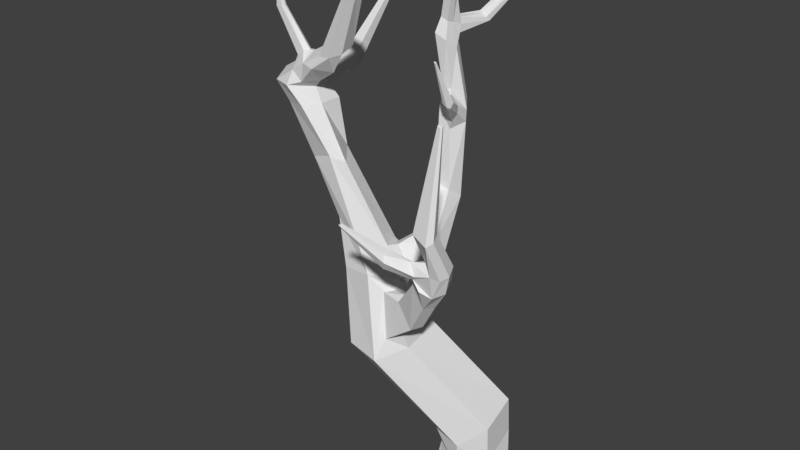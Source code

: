 # Source: Drzewo1.blend  (saved by Blender 2.78.0; exported with 4.5.12 LTS)
import bpy
from mathutils import Matrix  # noqa: F401  (used for matrix-valued properties, if any)

bpy.ops.wm.read_factory_settings(use_empty=True)
scene = bpy.context.scene
scene.name = 'Scene'

# ---- collections
col_collection_1 = bpy.data.collections.new('Collection 1'); scene.collection.children.link(col_collection_1)

# ---- materials (node trees are filled in below, after node groups)
mat_drzewosnieg = bpy.data.materials.new('DrzewoSnieg')
mat_drzewosnieg.alpha_threshold = 0.0
mat_drzewosnieg.use_transparent_shadow = False
mat_drzewosnieg.roughness = 0.5

# ---- material node trees

# ---- world
world_world = bpy.data.worlds.new('World'); scene.world = world_world
world_world.color = (0.05088, 0.05088, 0.05088)
world_world.use_sun_shadow = False
world_world.sun_shadow_jitter_overblur = 0.0
world_world.cycles.sampling_method = 'MANUAL'

# ---- meshes
me_circle = bpy.data.meshes.new('Circle')
me_circle.from_pydata([(0.0, -2.142e-08, -0.4901), (-0.5947, -1.501e-08, -0.3433), (-0.5345, 1.501e-08, 0.3433), (0.0, 2.83e-08, 0.6475), (0.4048, 1.207e-08, 0.2761), (0.5242, 0.06537, -0.3535), (-0.1005, 1.678, -0.4313), (-0.6485, 1.488, -0.1345), (-0.4453, 1.154, 0.3775), (0.1414, 1.118, 0.5585), (0.4505, 1.362, 0.1754), (0.4056, 1.588, -0.4516), (0.08369, 0.6677, 0.5262), (0.4489, 0.6908, 0.1434), (-0.5872, 0.732, -0.4109), (-0.4609, 0.7092, 0.1662), (0.3896, 0.93, -0.5249), (0.01469, 0.8427, -0.7167), (-0.9856, 3.126, 0.4914), (-1.539, 3.003, 0.7943), (-1.32, 2.875, 1.387), (-0.6616, 3.183, 1.332), (-0.458, 3.286, 1.18), (-0.4419, 3.4, 0.774), (-1.116, 3.763, 0.2557), (-1.83, 3.711, 0.5681), (-1.632, 3.973, 1.12), (-0.8115, 3.879, 1.2), (-0.6805, 3.907, 1.084), (-0.6859, 3.64, 0.6431), (-2.591, 4.868, -0.2128), (-3.133, 5.213, -0.09051), (-2.943, 5.201, 0.3813), (-2.51, 5.358, 0.4928), (-2.34, 5.231, 0.3019), (-2.685, 5.303, -0.1082), (-3.356, 6.532, 0.0004555), (-3.435, 6.42, -0.01327), (-3.553, 6.391, 0.5367), (-3.235, 6.389, 0.6364), (-2.921, 6.354, 0.3118), (-3.091, 6.515, -0.001619), (-1.986, 8.041, 0.3709), (-2.104, 8.019, 0.4309), (-2.057, 8.016, 0.575), (-1.929, 8.032, 0.6144), (-1.862, 8.049, 0.5155), (-1.853, 8.061, 0.3738), (-0.4219, 3.012, 1.097), (-0.7329, 2.857, 1.522), (-0.3785, 3.189, 0.5134), (-0.8466, 4.003, 0.5891), (-1.085, 4.086, 1.249), (-0.8991, 3.838, 0.4326), (-0.001734, 3.639, 1.283), (-0.1256, 3.593, 1.412), (-0.03376, 3.719, 0.979), (-0.3902, 3.967, 1.177), (-0.4516, 3.892, 1.298), (-0.2813, 3.784, 0.881), (0.3474, 4.179, 1.453), (0.2076, 4.142, 1.547), (0.2904, 4.28, 1.235), (-0.03233, 4.447, 1.364), (-0.03877, 4.408, 1.494), (0.07986, 4.332, 1.181), (0.728, 4.889, 1.644), (0.6304, 4.812, 1.725), (0.6482, 4.95, 1.456), (0.1314, 4.914, 1.66), (0.1047, 4.936, 1.71), (0.4636, 4.919, 1.409), (0.2497, 4.783, 1.799), (0.6359, 7.037, 1.736), (0.6169, 7.022, 1.752), (0.6204, 7.049, 1.699), (0.5594, 7.053, 1.721), (0.561, 7.046, 1.743), (0.5844, 7.042, 1.69), (0.5794, 5.418, 1.985), (0.4382, 5.509, 1.717), (0.3296, 5.553, 1.851), (0.5945, 5.535, 1.757), (0.6621, 5.484, 1.916), (0.3366, 5.525, 1.946), (0.05782, 4.715, 1.643), (0.5212, 4.649, 1.313), (0.2654, 4.647, 1.247), (0.07054, 4.782, 1.614), (0.1825, 4.701, 1.751), (0.6159, 4.551, 1.575), (0.4673, 4.467, 1.688), (0.3354, 4.971, 1.567), (0.3333, 4.975, 1.666), (0.5008, 4.858, 1.785), (0.3024, 4.557, 1.771), (0.1036, 4.745, 1.468), (0.09021, 4.599, 1.576), (-0.1703, 5.041, 1.79), (-0.1753, 5.038, 1.937), (-0.1267, 4.94, 1.985), (-0.1982, 4.809, 1.926), (-0.2397, 4.907, 1.767), (-0.2741, 4.84, 1.849), (-0.5799, 5.525, 2.308), (-0.5812, 5.525, 2.34), (-0.588, 5.502, 2.35), (-0.6186, 5.492, 2.337), (-0.6106, 5.514, 2.303), (-0.6259, 5.508, 2.321), (-2.811, 6.103, 0.3122), (-3.029, 6.258, -0.03307), (-3.353, 6.052, 0.468), (-2.998, 6.081, 0.568), (-3.135, 6.17, -0.04382), (-3.388, 6.181, -0.0425), (-3.668, 6.494, 0.1975), (-3.374, 6.568, 0.06451), (-2.99, 6.515, 0.1078), (-2.783, 6.113, -0.05318), (-3.481, 6.048, 0.0972), (-3.152, 6.08, -0.05884), (-3.736, 7.207, -2.322), (-3.71, 7.244, -2.318), (-3.623, 7.238, -2.319), (-3.602, 7.153, -2.329), (-3.721, 7.128, -2.332), (-3.637, 7.124, -2.333), (-3.193, 6.305, -0.9434), (-3.112, 6.372, -0.9352), (-3.159, 6.568, -0.9113), (-3.361, 6.581, -0.9097), (-3.421, 6.495, -0.9201), (-3.385, 6.313, -0.9424), (-1.307, 4.191, 0.252), (-1.418, 4.014, 0.1721), (-1.46, 4.449, 1.043), (-1.133, 4.28, 0.4713), (-2.162, 4.095, 0.4), (-2.077, 4.547, 0.7667), (-0.9357, 3.67, 0.4879), (-0.7973, 3.943, 0.8514), (-1.323, 3.652, 0.3123), (-1.644, 3.945, 0.2194), (-1.188, 4.313, 0.6673), (-1.403, 4.213, 0.2322), (-1.138, 7.258, -0.9606), (-1.194, 7.219, -1.045), (-1.359, 7.293, -0.6413), (-1.152, 7.208, -0.6446), (-1.326, 7.354, -1.057), (-1.458, 7.305, -0.8299), (-1.067, 4.38, -0.1011), (-1.001, 4.298, -0.2932), (-0.6893, 4.343, 0.1543), (-0.9452, 4.444, 0.1232), (-0.843, 4.062, -0.1869), (-0.6248, 4.076, -0.0111), (-1.416, 4.93, -0.8359), (-1.038, 4.807, -0.6323), (-1.191, 4.69, -1.023), (-1.35, 4.929, -1.029), (-1.294, 4.903, -0.6228), (-0.9733, 4.639, -0.8683), (-1.367, 6.422, -0.8775), (-1.053, 6.39, -0.672), (-1.079, 6.214, -1.112), (-1.301, 6.412, -1.082), (-1.06, 6.316, -0.5837), (-0.9204, 6.235, -0.6678), (-1.308, 6.209, -1.074), (-1.104, 5.958, -1.11), (-1.008, 5.97, -0.6309), (-1.374, 6.218, -0.8718), (-0.9246, 6.104, -0.665), (-1.065, 6.168, -0.5809), (-0.9248, 6.112, -0.898), (-0.9314, 5.91, -0.8939), (-1.211, 6.442, -0.6706), (-1.252, 6.199, -0.6463), (-1.075, 6.463, -0.6966), (-1.071, 5.821, -0.6725), (-0.8072, 6.392, -0.3995), (-0.8143, 6.309, -0.3439), (-0.9281, 6.429, -0.3542), (-0.9346, 6.362, -0.3111), (-0.8704, 6.44, -0.3784), (-0.8609, 6.32, -0.312), (-0.8974, 7.062, -0.09708), (-0.8994, 7.059, -0.06976), (-0.9308, 7.078, -0.0966), (-0.9326, 7.075, -0.07489), (-0.9149, 7.075, -0.1032), (-0.9123, 7.067, -0.0662), (-1.18, 7.439, -0.8402), (-1.32, 7.524, -0.7318), (-1.198, 7.474, -0.7337), (-1.346, 7.525, -0.9413), (-1.378, 7.531, -0.8423), (-1.214, 7.139, -1.027), (-1.1, 7.048, -0.8431), (-1.405, 7.294, -0.9989), (-1.297, 7.497, -0.9801), (-1.137, 7.384, -0.9842), (-1.161, 7.486, -0.9979), (-1.106, 7.839, -0.7873), (-1.231, 7.916, -0.6895), (-1.122, 7.871, -0.6912), (-1.255, 7.917, -0.8785), (-1.284, 7.923, -0.7891), (-1.211, 7.892, -0.9134), (-1.111, 7.841, -0.8533), (-1.161, 7.866, -0.8833), (-1.123, 7.442, -1.509), (-1.064, 7.384, -1.523), (-1.091, 7.345, -1.626), (-1.042, 7.32, -1.583), (-1.202, 7.414, -1.586), (-1.186, 7.466, -1.529), (-0.756, 7.991, -1.935), (-0.7122, 7.948, -1.929), (-0.7324, 7.893, -1.988), (-0.696, 7.888, -1.952), (-0.8143, 7.951, -1.979), (-0.8025, 8.002, -1.955), (-0.5068, 8.211, -2.334), (-0.4862, 8.191, -2.331), (-0.4957, 8.165, -2.359), (-0.4786, 8.163, -2.342), (-0.5342, 8.192, -2.355), (-0.5287, 8.216, -2.344), (-2.33, 7.014, 0.6362), (-2.213, 7.051, 0.4732), (-2.626, 7.104, 0.325), (-2.591, 6.968, 0.5679), (-2.199, 7.148, 0.242), (-2.428, 7.17, 0.2347), (-2.303, 8.577, 0.6638), (-2.354, 8.571, 0.6893), (-2.334, 8.568, 0.7505), (-2.279, 8.571, 0.7673), (-2.25, 8.577, 0.7253), (-2.246, 8.581, 0.665), (-2.748, 6.506, 0.3899), (-3.232, 6.811, 0.367), (-2.703, 6.737, 0.1506), (-3.016, 6.463, 0.5353), (-3.279, 6.796, 0.2664), (-3.201, 6.86, 0.1863), (-2.689, 6.766, 0.6363), (-3.053, 6.918, 0.2805), (-3.098, 6.897, 0.2079), (-2.411, 6.725, 0.4487), (-3.11, 6.912, 0.3667), (-2.506, 6.922, 0.1993), (-2.946, 6.783, 0.5547), (-3.181, 6.631, 0.5477), (-3.282, 6.72, 0.2447), (-3.021, 6.773, 0.1252), (-2.799, 6.902, 0.1635), (-2.954, 6.918, 0.3003), (-3.528, 7.528, 0.3774), (-3.634, 7.51, 0.3776), (-3.666, 7.516, 0.3095), (-3.599, 7.528, 0.2552), (-3.525, 7.515, 0.2699), (-3.5, 7.512, 0.3142), (-3.601, 7.95, 0.3551), (-3.623, 7.933, 0.3551), (-3.631, 7.93, 0.3377), (-3.617, 7.942, 0.3239), (-3.599, 7.948, 0.3276), (-3.593, 7.95, 0.3389), (-0.7741, 8.507, -0.4933), (-0.8107, 8.529, -0.4649), (-0.7788, 8.516, -0.4654), (-0.8176, 8.529, -0.5198), (-0.8259, 8.531, -0.4938), (-0.8047, 8.522, -0.5299), (-0.7757, 8.507, -0.5125), (-0.7902, 8.515, -0.5212)], [], [(13, 10, 9, 12), (15, 8, 7, 14), (16, 11, 10, 13), (12, 9, 8, 15), (14, 7, 6, 17), (17, 6, 11, 16), (0, 17, 16, 5), (1, 14, 17, 0), (3, 12, 15, 2), (5, 16, 13, 4), (2, 15, 14, 1), (4, 13, 12, 3), (11, 50, 48, 10), (9, 49, 20, 8), (7, 19, 18, 6), (6, 18, 50, 11), (10, 48, 49, 9), (8, 20, 19, 7), (94, 67, 79, 84, 93), (49, 52, 26, 20), (19, 25, 142, 18), (18, 142, 140, 50), (143, 30, 35, 145), (144, 34, 33, 136), (139, 32, 31, 138), (145, 35, 34, 144), (136, 33, 32, 139), (138, 31, 30, 143), (119, 118, 40, 110), (113, 39, 38, 112), (110, 40, 39, 113), (112, 38, 116, 120), (232, 46, 45, 231), (234, 44, 43, 233), (235, 47, 46, 232), (231, 45, 44, 234), (233, 43, 42, 236), (236, 42, 47, 235), (22, 54, 55, 21), (21, 49, 48, 22), (22, 48, 50, 23), (28, 141, 52, 27), (29, 140, 141, 28), (20, 26, 25, 19), (23, 50, 140, 29), (27, 58, 57, 28), (27, 52, 49, 21), (54, 60, 61, 55), (55, 61, 64, 58), (28, 57, 59, 29), (23, 56, 54, 22), (21, 55, 58, 27), (57, 63, 65, 59), (56, 62, 60, 54), (62, 65, 87, 86), (58, 64, 63, 57), (64, 61, 91, 95, 97), (83, 82, 75, 73), (80, 81, 76, 78), (82, 80, 78, 75), (87, 71, 68, 86), (91, 90, 66, 67), (75, 78, 76, 73), (87, 96, 92, 71), (90, 86, 68, 66), (84, 79, 74, 77), (73, 76, 77, 74), (81, 84, 77, 76), (79, 83, 73, 74), (67, 66, 83, 79), (92, 93, 84, 81), (72, 89, 95, 91, 67, 94), (68, 71, 80, 82), (71, 92, 81, 80), (66, 68, 82, 83), (60, 62, 86, 90), (65, 63, 96, 87), (61, 60, 90, 91), (29, 59, 56, 23), (63, 64, 97, 96), (89, 72, 100, 101), (69, 70, 93, 92), (70, 72, 94, 93), (88, 69, 92, 96), (85, 88, 96, 97), (89, 85, 97, 95), (88, 85, 103, 102), (101, 100, 106, 107), (102, 103, 109, 108), (70, 69, 98, 99), (85, 89, 101, 103), (69, 88, 102, 98), (72, 70, 99, 100), (109, 107, 106, 105), (108, 109, 105, 104), (99, 98, 104, 105), (103, 101, 107, 109), (98, 102, 108, 104), (100, 99, 105, 106), (32, 112, 120, 31), (34, 110, 113, 33), (30, 121, 119, 35), (31, 120, 121, 30), (33, 113, 112, 32), (35, 119, 110, 34), (130, 129, 125, 124), (36, 37, 116, 117), (41, 36, 117, 118), (111, 41, 118, 119), (37, 115, 120, 116), (114, 111, 119, 121), (115, 114, 121, 120), (129, 128, 127, 125), (127, 123, 124, 125), (126, 122, 123, 127), (132, 131, 123, 122), (128, 133, 126, 127), (133, 132, 122, 126), (131, 130, 124, 123), (36, 41, 130, 131), (115, 37, 132, 133), (114, 115, 133, 128), (37, 36, 131, 132), (111, 114, 128, 129), (41, 111, 129, 130), (59, 65, 62, 56), (25, 138, 143, 142), (52, 136, 139, 26), (26, 139, 138, 25), (141, 144, 136, 52), (161, 158, 173, 170), (53, 51, 141, 140), (24, 53, 140, 142), (135, 24, 142, 143), (51, 137, 144, 141), (137, 134, 145, 144), (134, 135, 143, 145), (167, 164, 151, 201), (156, 153, 161, 160), (176, 166, 199, 200), (164, 178, 148, 151), (180, 176, 200, 149), (178, 180, 149, 148), (155, 154, 159, 162), (51, 53, 157, 154), (24, 135, 153, 156), (134, 137, 155, 152), (53, 24, 156, 157), (135, 134, 152, 153), (137, 51, 154, 155), (154, 157, 163, 159), (152, 155, 162, 158), (157, 156, 160, 163), (153, 152, 158, 161), (171, 170, 167, 166), (173, 179, 178, 164), (177, 171, 166, 176), (170, 173, 164, 167), (160, 161, 170, 171), (162, 159, 181, 179), (159, 163, 177, 181), (158, 162, 179, 173), (163, 160, 171, 177), (166, 167, 201, 199), (174, 169, 182, 183), (169, 174, 177, 176), (175, 168, 178, 179), (168, 165, 180, 178), (165, 169, 176, 180), (172, 175, 179, 181), (174, 172, 181, 177), (165, 168, 184, 186), (187, 183, 189, 193), (183, 182, 188, 189), (172, 174, 183, 187), (169, 165, 186, 182), (168, 175, 185, 184), (175, 172, 187, 185), (193, 189, 188, 192), (191, 193, 192, 190), (182, 186, 192, 188), (184, 185, 191, 190), (185, 187, 193, 191), (186, 184, 190, 192), (201, 151, 198, 197), (149, 200, 194, 196), (148, 149, 196, 195), (151, 148, 195, 198), (202, 204, 213, 218), (147, 146, 200, 199), (150, 147, 199, 201), (203, 146, 216, 214), (202, 150, 201, 197), (146, 203, 194, 200), (194, 203, 211, 205), (195, 196, 207, 206), (204, 202, 210, 212), (198, 195, 206, 209), (202, 197, 208, 210), (203, 204, 212, 211), (197, 198, 209, 208), (196, 194, 205, 207), (218, 213, 219, 224), (214, 216, 222, 220), (146, 147, 215, 216), (204, 203, 214, 213), (150, 202, 218, 217), (147, 150, 217, 215), (221, 223, 229, 227), (223, 224, 230, 229), (216, 215, 221, 222), (217, 218, 224, 223), (215, 217, 223, 221), (213, 214, 220, 219), (227, 229, 230, 225), (228, 227, 225, 226), (219, 220, 226, 225), (220, 222, 228, 226), (224, 219, 225, 230), (222, 221, 227, 228), (259, 236, 235, 254), (260, 233, 236, 259), (249, 231, 234, 255), (254, 235, 232, 252), (255, 234, 233, 260), (252, 232, 231, 249), (47, 42, 237, 242), (45, 46, 241, 240), (43, 44, 239, 238), (46, 47, 242, 241), (44, 45, 240, 239), (42, 43, 238, 237), (238, 239, 240, 241, 242, 237), (40, 243, 246, 39), (38, 256, 257, 116), (118, 245, 243, 40), (39, 246, 256, 38), (116, 257, 258, 117), (117, 258, 245, 118), (243, 252, 249, 246), (245, 254, 252, 243), (246, 249, 255, 256), (258, 259, 254, 245), (248, 247, 263, 264), (253, 244, 256, 255), (244, 247, 257, 256), (247, 248, 258, 257), (248, 251, 259, 258), (250, 253, 255, 260), (251, 250, 260, 259), (253, 250, 266, 261), (264, 263, 269, 270), (261, 266, 272, 267), (244, 253, 261, 262), (250, 251, 265, 266), (251, 248, 264, 265), (247, 244, 262, 263), (269, 272, 271, 270), (268, 267, 272, 269), (262, 261, 267, 268), (266, 265, 271, 272), (265, 264, 270, 271), (263, 262, 268, 269), (211, 212, 280, 279), (208, 209, 277, 276), (207, 205, 273, 275), (210, 208, 276, 278), (212, 210, 278, 280), (206, 207, 275, 274), (209, 206, 274, 277), (205, 211, 279, 273), (275, 273, 279, 280, 278, 276, 277, 274)])
_uv = me_circle.uv_layers.new(name='UVMap')
_uv.uv.foreach_set('vector', [0.953, 0.04356, 0.9597, 0.09282, 0.914, 0.0869, 0.906, 0.05192, 0.4819, 0.5922, 0.4607, 0.5561, 0.5081, 0.5232, 0.5352, 0.5876, 0.8208, 0.07559, 0.8157, 0.1303, 0.7582, 0.1134, 0.7595, 0.05731, 0.3016, 0.7267, 0.2794, 0.6925, 0.3282, 0.6665, 0.3495, 0.6995, 0.6501, 0.0955, 0.6266, 0.1618, 0.5728, 0.1524, 0.595, 0.07759, 0.595, 0.07759, 0.5728, 0.1524, 0.5352, 0.1255, 0.5623, 0.07246, 0.6311, 0.01328, 0.595, 0.07759, 0.5623, 0.07246, 0.5868, 0.0, 0.6803, 0.0379, 0.6501, 0.0955, 0.595, 0.07759, 0.6311, 0.01328, 0.3317, 0.7796, 0.3016, 0.7267, 0.3495, 0.6995, 0.3796, 0.7568, 0.8022, 0.0, 0.8208, 0.07559, 0.7595, 0.05731, 0.7463, 0.001834, 0.4713, 0.6458, 0.4819, 0.5922, 0.5352, 0.5876, 0.5332, 0.6461, 0.9343, 0.0, 0.953, 0.04356, 0.906, 0.05192, 0.8853, 0.008487, 0.8157, 0.1303, 0.7394, 0.2947, 0.6868, 0.2845, 0.7582, 0.1134, 0.2794, 0.6925, 0.2701, 0.5315, 0.319, 0.5075, 0.3282, 0.6665, 0.6266, 0.1618, 0.6442, 0.3286, 0.5926, 0.3136, 0.5728, 0.1524, 0.5728, 0.1524, 0.5926, 0.3136, 0.5409, 0.2955, 0.5352, 0.1255, 0.9597, 0.09282, 0.8679, 0.2342, 0.8208, 0.2365, 0.914, 0.0869, 0.4607, 0.5561, 0.3796, 0.3792, 0.4355, 0.3626, 0.5081, 0.5232, 0.09065, 0.416, 0.0828, 0.4236, 0.06012, 0.3756, 0.07633, 0.3578, 0.1016, 0.3989, 0.2701, 0.5315, 0.2562, 0.4155, 0.3067, 0.4036, 0.319, 0.5075, 0.6442, 0.3286, 0.6382, 0.3939, 0.598, 0.3666, 0.5926, 0.3136, 0.5926, 0.3136, 0.598, 0.3666, 0.5668, 0.3552, 0.5409, 0.2955, 0.6118, 0.4014, 0.6493, 0.5066, 0.6402, 0.5463, 0.5817, 0.4137, 0.7354, 0.4157, 0.7807, 0.5278, 0.7653, 0.545, 0.7043, 0.4379, 0.4404, 0.2171, 0.4878, 0.1319, 0.5331, 0.1254, 0.4768, 0.2516, 0.7763, 0.412, 0.8208, 0.5429, 0.7807, 0.5278, 0.7354, 0.4157, 0.276, 0.3701, 0.3349, 0.2519, 0.3775, 0.2478, 0.3263, 0.3367, 0.4768, 0.2516, 0.5331, 0.1254, 0.5352, 0.1748, 0.4835, 0.2846, 0.8187, 0.614, 0.807, 0.6551, 0.7876, 0.6406, 0.786, 0.616, 0.3459, 0.1765, 0.3525, 0.1438, 0.3796, 0.1311, 0.3772, 0.165, 0.786, 0.616, 0.7876, 0.6406, 0.7612, 0.6555, 0.7645, 0.6217, 0.4837, 0.04694, 0.4798, 0.01149, 0.5114, 0.0, 0.519, 0.04366, 0.1083, 0.8654, 0.1309, 0.7796, 0.1404, 0.7843, 0.1238, 0.8741, 0.2521, 0.8251, 0.2429, 0.9045, 0.2298, 0.9005, 0.2288, 0.8263, 0.3192, 0.9092, 0.3208, 0.8424, 0.3333, 0.8402, 0.341, 0.912, 0.2556, 0.1253, 0.185, 0.05643, 0.1966, 0.05271, 0.2794, 0.1188, 0.5819, 0.7637, 0.633, 0.8437, 0.6289, 0.8543, 0.5775, 0.7826, 0.5775, 0.7826, 0.6289, 0.8543, 0.6248, 0.8656, 0.566, 0.7995, 0.8642, 0.2568, 0.896, 0.298, 0.8796, 0.2981, 0.8401, 0.252, 0.8401, 0.252, 0.8208, 0.2365, 0.8679, 0.2342, 0.8642, 0.2568, 0.6803, 0.309, 0.6868, 0.2845, 0.7394, 0.2947, 0.717, 0.3158, 0.6923, 0.3675, 0.7145, 0.373, 0.6815, 0.3966, 0.683, 0.3701, 0.7315, 0.343, 0.7478, 0.3529, 0.7145, 0.373, 0.6923, 0.3675, 0.3796, 0.3792, 0.4036, 0.2794, 0.4575, 0.2949, 0.4355, 0.3626, 0.717, 0.3158, 0.7394, 0.2947, 0.7478, 0.3529, 0.7315, 0.343, 0.1404, 0.881, 0.1464, 0.8495, 0.1601, 0.8483, 0.155, 0.8755, 0.2426, 0.4416, 0.2562, 0.4155, 0.2701, 0.5315, 0.2548, 0.5052, 0.896, 0.298, 0.9188, 0.3532, 0.9032, 0.3518, 0.8796, 0.2981, 0.1947, 0.4919, 0.145, 0.4609, 0.1557, 0.4298, 0.2115, 0.4545, 0.155, 0.8755, 0.1601, 0.8483, 0.1828, 0.8575, 0.1828, 0.9016, 0.8884, 0.2453, 0.9109, 0.2879, 0.896, 0.298, 0.8642, 0.2568, 0.2548, 0.5052, 0.1947, 0.4919, 0.2115, 0.4545, 0.2426, 0.4416, 0.8112, 0.707, 0.7961, 0.7587, 0.781, 0.7512, 0.7932, 0.6931, 0.7527, 0.6555, 0.7376, 0.6978, 0.7157, 0.6936, 0.7242, 0.656, 0.7623, 0.7529, 0.781, 0.7512, 0.7746, 0.7835, 0.7536, 0.7911, 0.1464, 0.8495, 0.1593, 0.7975, 0.1707, 0.8017, 0.1601, 0.8483, 0.1557, 0.4298, 0.145, 0.4609, 0.1096, 0.4454, 0.1183, 0.4332, 0.1368, 0.4198, 0.6991, 0.8014, 0.715, 0.8034, 0.7527, 0.9231, 0.749, 0.9227, 0.7892, 0.8638, 0.8014, 0.8652, 0.8208, 0.9987, 0.818, 0.9984, 0.777, 0.8706, 0.7892, 0.8638, 0.818, 0.9984, 0.8152, 1.0, 0.7746, 0.7835, 0.7671, 0.8128, 0.7527, 0.8209, 0.7536, 0.7911, 0.9185, 0.3881, 0.9363, 0.392, 0.9449, 0.4222, 0.9325, 0.4183, 0.6803, 0.669, 0.6804, 0.6656, 0.6834, 0.6648, 0.6833, 0.6709, 0.1713, 0.9022, 0.172, 0.9229, 0.1444, 0.9173, 0.1425, 0.9016, 0.7089, 0.7187, 0.7352, 0.7227, 0.7274, 0.7468, 0.7085, 0.7445, 0.07633, 0.3578, 0.06012, 0.3756, 0.0, 0.2436, 0.00373, 0.2394, 0.6833, 0.6709, 0.6834, 0.6648, 0.6854, 0.6653, 0.6854, 0.6694, 0.2608, 0.8895, 0.2521, 0.8902, 0.2778, 0.7797, 0.2798, 0.7796, 0.9225, 0.4729, 0.9329, 0.4762, 0.9597, 0.5769, 0.9573, 0.5761, 0.9325, 0.4183, 0.9449, 0.4222, 0.9329, 0.4762, 0.9225, 0.4729, 0.2798, 0.9418, 0.2714, 0.9395, 0.2521, 0.8902, 0.2608, 0.8895, 0.1136, 0.4133, 0.1229, 0.417, 0.1183, 0.4332, 0.1096, 0.4454, 0.0828, 0.4236, 0.09065, 0.416, 0.7527, 0.8209, 0.7671, 0.8128, 0.7892, 0.8638, 0.777, 0.8706, 0.7671, 0.8128, 0.7814, 0.8144, 0.8014, 0.8652, 0.7892, 0.8638, 0.7085, 0.7445, 0.7274, 0.7468, 0.715, 0.8034, 0.6991, 0.8014, 0.7157, 0.6936, 0.7376, 0.6978, 0.7352, 0.7227, 0.7089, 0.7187, 0.781, 0.7512, 0.7961, 0.7587, 0.7938, 0.7883, 0.7746, 0.7835, 0.9032, 0.3518, 0.9188, 0.3532, 0.9363, 0.392, 0.9185, 0.3881, 0.8208, 0.6685, 0.7932, 0.6931, 0.7715, 0.6949, 0.7951, 0.6555, 0.1707, 0.8017, 0.1593, 0.7975, 0.1624, 0.7796, 0.1751, 0.7797, 0.6705, 0.8656, 0.6805, 0.8686, 0.6691, 0.9035, 0.6555, 0.8982, 0.1576, 0.9331, 0.157, 0.9375, 0.1404, 0.9251, 0.1444, 0.9173, 0.1209, 0.3945, 0.1136, 0.4133, 0.09065, 0.416, 0.1016, 0.3989, 0.1675, 0.9348, 0.1576, 0.9331, 0.1444, 0.9173, 0.172, 0.9229, 0.2935, 0.7958, 0.2902, 0.7997, 0.2798, 0.7913, 0.2913, 0.7836, 0.3066, 0.794, 0.2935, 0.7958, 0.2913, 0.7836, 0.3148, 0.7796, 0.5516, 0.9629, 0.5463, 0.9655, 0.5352, 0.9331, 0.542, 0.9326, 0.6555, 0.8982, 0.6691, 0.9035, 0.6805, 0.9676, 0.6778, 0.9677, 0.2909, 0.8239, 0.298, 0.8222, 0.3129, 0.9, 0.3118, 0.8994, 0.157, 0.9375, 0.1576, 0.9331, 0.172, 0.9508, 0.1664, 0.9627, 0.2935, 0.7958, 0.3066, 0.794, 0.3073, 0.8198, 0.298, 0.8222, 0.5643, 0.9588, 0.5516, 0.9629, 0.542, 0.9326, 0.5553, 0.9293, 0.98, 0.5574, 0.9637, 0.5462, 0.9712, 0.5216, 0.98, 0.5279, 0.6848, 0.6754, 0.683, 0.675, 0.6829, 0.6719, 0.6848, 0.6709, 0.6809, 0.6717, 0.6829, 0.6709, 0.6829, 0.6755, 0.6803, 0.6746, 0.9712, 0.5216, 0.9597, 0.528, 0.9723, 0.459, 0.9748, 0.4575, 0.298, 0.8222, 0.3073, 0.8198, 0.3148, 0.899, 0.3129, 0.9, 0.5553, 0.9293, 0.542, 0.9326, 0.5617, 0.8656, 0.5643, 0.8669, 0.98, 0.5279, 0.9712, 0.5216, 0.9748, 0.4575, 0.9763, 0.4586, 0.4878, 0.1319, 0.4837, 0.04694, 0.519, 0.04366, 0.5331, 0.1254, 0.7807, 0.5278, 0.786, 0.616, 0.7645, 0.6217, 0.7653, 0.545, 0.6493, 0.5066, 0.6475, 0.6272, 0.6163, 0.6157, 0.6402, 0.5463, 0.6803, 0.5565, 0.6764, 0.6391, 0.6475, 0.6272, 0.6493, 0.5066, 0.3349, 0.2519, 0.3459, 0.1765, 0.3772, 0.165, 0.3775, 0.2478, 0.8208, 0.5429, 0.8187, 0.614, 0.786, 0.616, 0.7807, 0.5278, 0.9775, 0.1441, 0.9597, 0.1481, 0.9923, 0.00176, 1.0, 0.0, 0.6464, 0.672, 0.6572, 0.6659, 0.6744, 0.6833, 0.6468, 0.6763, 0.9914, 0.2394, 0.97, 0.2431, 0.9691, 0.2378, 0.9985, 0.2283, 0.6306, 0.637, 0.6256, 0.6604, 0.618, 0.6578, 0.6163, 0.6157, 0.6572, 0.6659, 0.6627, 0.6445, 0.6764, 0.6391, 0.6744, 0.6833, 0.6426, 0.6339, 0.6306, 0.637, 0.6163, 0.6157, 0.6475, 0.6272, 0.6627, 0.6445, 0.6426, 0.6339, 0.6475, 0.6272, 0.6764, 0.6391, 0.3044, 0.9764, 0.2953, 0.9789, 0.2989, 0.9126, 0.3029, 0.9115, 0.2989, 0.9126, 0.2974, 0.9, 0.3044, 0.9037, 0.3029, 0.9115, 0.2922, 0.9092, 0.2939, 0.9021, 0.2974, 0.9, 0.2989, 0.9126, 0.9736, 0.3252, 0.9815, 0.3239, 0.9915, 0.457, 0.9881, 0.4575, 0.2953, 0.9789, 0.2798, 0.9711, 0.2922, 0.9092, 0.2989, 0.9126, 0.0, 0.856, 0.0162, 0.8589, 0.03886, 0.9978, 0.03183, 0.9966, 0.9815, 0.3239, 0.9977, 0.3211, 0.9985, 0.4558, 0.9915, 0.457, 0.97, 0.2431, 0.9914, 0.2394, 0.9977, 0.3211, 0.9815, 0.3239, 0.01759, 0.7796, 0.03886, 0.7834, 0.0162, 0.8589, 0.0, 0.856, 0.3538, 0.9145, 0.3686, 0.9029, 0.3686, 0.9632, 0.3573, 0.9721, 0.9597, 0.2448, 0.97, 0.2431, 0.9815, 0.3239, 0.9736, 0.3252, 0.3413, 0.9157, 0.3538, 0.9145, 0.3573, 0.9721, 0.3478, 0.973, 1.0, 0.2229, 0.9767, 0.2283, 0.9597, 0.1481, 0.9775, 0.1441, 0.7932, 0.6931, 0.781, 0.7512, 0.7623, 0.7529, 0.7715, 0.6949, 0.6382, 0.3939, 0.649, 0.4354, 0.6118, 0.4014, 0.598, 0.3666, 0.2562, 0.4155, 0.276, 0.3701, 0.3263, 0.3367, 0.3067, 0.4036, 0.4036, 0.2794, 0.4404, 0.2171, 0.4768, 0.2516, 0.4575, 0.2949, 0.7145, 0.373, 0.7354, 0.4157, 0.7043, 0.4379, 0.6815, 0.3966, 0.3824, 0.7467, 0.3985, 0.7469, 0.4234, 0.8461, 0.4062, 0.8454, 0.7528, 0.3654, 0.7387, 0.3782, 0.7145, 0.373, 0.7478, 0.3529, 0.5764, 0.3669, 0.5569, 0.3667, 0.5668, 0.3552, 0.598, 0.3666, 0.5904, 0.3976, 0.5764, 0.3669, 0.598, 0.3666, 0.6118, 0.4014, 0.7387, 0.3782, 0.7525, 0.4101, 0.7354, 0.4157, 0.7145, 0.373, 0.0615, 0.8831, 0.08612, 0.8738, 0.09374, 0.875, 0.05691, 0.8997, 0.5748, 0.4085, 0.5904, 0.3976, 0.6118, 0.4014, 0.5817, 0.4137, 0.41, 0.861, 0.4273, 0.8618, 0.4493, 0.9339, 0.4349, 0.9331, 0.443, 0.6461, 0.437, 0.6727, 0.3824, 0.7467, 0.3796, 0.7213, 0.9126, 0.7679, 0.9296, 0.7851, 0.9047, 0.8634, 0.8901, 0.849, 0.4273, 0.8618, 0.4475, 0.854, 0.4666, 0.9262, 0.4493, 0.9339, 0.8882, 0.798, 0.9126, 0.7679, 0.8901, 0.849, 0.8695, 0.8604, 0.4956, 0.791, 0.507, 0.794, 0.496, 0.8598, 0.4771, 0.8657, 0.05714, 0.8451, 0.03886, 0.8412, 0.0857, 0.7796, 0.1024, 0.7868, 0.04043, 0.9095, 0.06144, 0.9093, 0.06575, 0.9551, 0.03886, 0.9483, 0.5764, 0.3669, 0.5904, 0.3976, 0.5425, 0.3988, 0.5397, 0.3751, 0.08612, 0.8738, 0.0615, 0.8831, 0.05714, 0.8451, 0.07729, 0.833, 0.06144, 0.9093, 0.07985, 0.8997, 0.07985, 0.9467, 0.06575, 0.9551, 0.1024, 0.8754, 0.08612, 0.8738, 0.07729, 0.833, 0.08219, 0.8174, 0.0615, 0.8831, 0.04195, 0.8892, 0.03886, 0.8412, 0.05714, 0.8451, 0.8526, 0.598, 0.8723, 0.5769, 0.9377, 0.6492, 0.9137, 0.661, 0.4548, 0.6792, 0.4771, 0.6759, 0.4179, 0.7367, 0.3985, 0.7469, 0.09697, 0.9589, 0.07985, 0.9535, 0.08238, 0.8997, 0.09697, 0.9106, 0.437, 0.6727, 0.4548, 0.6792, 0.3985, 0.7469, 0.3824, 0.7467, 0.9897, 0.8125, 0.969, 0.7918, 0.968, 0.7737, 0.9899, 0.7895, 0.4234, 0.8461, 0.444, 0.8363, 0.4475, 0.854, 0.4273, 0.8618, 0.916, 0.7516, 0.9343, 0.7651, 0.9296, 0.7851, 0.9126, 0.7679, 0.4062, 0.8454, 0.4234, 0.8461, 0.4273, 0.8618, 0.41, 0.861, 0.9913, 0.9255, 0.9752, 0.9058, 0.969, 0.7918, 0.9897, 0.8125, 0.5, 0.6527, 0.5231, 0.6461, 0.5123, 0.7365, 0.4942, 0.7688, 0.9137, 0.661, 0.9377, 0.6492, 0.916, 0.7516, 0.8981, 0.7453, 0.3985, 0.7469, 0.4179, 0.7367, 0.444, 0.8363, 0.4234, 0.8461, 0.9377, 0.6492, 0.9505, 0.6634, 0.9343, 0.7651, 0.916, 0.7516, 0.9899, 0.7895, 0.968, 0.7737, 0.9505, 0.6955, 0.9692, 0.7078, 0.8921, 0.7632, 0.8898, 0.7738, 0.8631, 0.7781, 0.8597, 0.7707, 0.8898, 0.7738, 0.8921, 0.7632, 0.916, 0.7516, 0.9126, 0.7679, 0.5122, 0.7673, 0.5115, 0.7806, 0.4956, 0.791, 0.4942, 0.7688, 0.5115, 0.7806, 0.5099, 0.7875, 0.507, 0.794, 0.4956, 0.791, 0.8873, 0.7909, 0.8898, 0.7738, 0.9126, 0.7679, 0.8882, 0.798, 0.5176, 0.7502, 0.5122, 0.7673, 0.4942, 0.7688, 0.5123, 0.7365, 0.5829, 0.8921, 0.5714, 0.8845, 0.5643, 0.8716, 0.5865, 0.8656, 0.6983, 0.8265, 0.6911, 0.8209, 0.6928, 0.7962, 0.6983, 0.7951, 0.5791, 0.9281, 0.5836, 0.9259, 0.5865, 0.9914, 0.5856, 0.9921, 0.8597, 0.7707, 0.8631, 0.7781, 0.8237, 0.8305, 0.8213, 0.8298, 0.5714, 0.8845, 0.5829, 0.8921, 0.5836, 0.9259, 0.5791, 0.9281, 0.8898, 0.7738, 0.8873, 0.7909, 0.8603, 0.7838, 0.8631, 0.7781, 0.6555, 0.9428, 0.6484, 0.9522, 0.635, 0.9259, 0.6407, 0.9242, 0.6484, 0.9522, 0.6397, 0.9691, 0.63, 0.93, 0.635, 0.9259, 0.8208, 0.8309, 0.8213, 0.8298, 0.8237, 0.8305, 0.824, 0.8322, 0.5338, 0.647, 0.5352, 0.6461, 0.5352, 0.6495, 0.534, 0.649, 0.5337, 0.7113, 0.5286, 0.7059, 0.5324, 0.6467, 0.5337, 0.648, 0.6407, 0.9242, 0.635, 0.9259, 0.654, 0.8656, 0.6555, 0.8667, 0.6918, 0.7324, 0.6983, 0.7287, 0.6983, 0.7944, 0.6964, 0.7951, 0.5286, 0.7059, 0.5231, 0.7058, 0.531, 0.6461, 0.5324, 0.6467, 0.4349, 0.9331, 0.4493, 0.9339, 0.4539, 0.9483, 0.4455, 0.9478, 0.8695, 0.8604, 0.8901, 0.849, 0.8825, 0.8834, 0.8724, 0.8851, 0.4771, 0.8657, 0.496, 0.8598, 0.4883, 0.8835, 0.4773, 0.887, 0.4493, 0.9339, 0.4666, 0.9262, 0.4641, 0.9438, 0.4539, 0.9483, 0.2072, 0.7796, 0.216, 0.7863, 0.193, 0.825, 0.188, 0.8246, 0.9048, 0.8696, 0.8966, 0.8694, 0.8901, 0.849, 0.9047, 0.8634, 0.9577, 0.6899, 0.9705, 0.7006, 0.9692, 0.7078, 0.9505, 0.6955, 0.8963, 0.88, 0.8966, 0.8694, 0.9505, 0.8819, 0.944, 0.8869, 0.9583, 0.6763, 0.9577, 0.6899, 0.9505, 0.6955, 0.9532, 0.6741, 0.8966, 0.8694, 0.8963, 0.88, 0.8825, 0.8834, 0.8901, 0.849, 0.8825, 0.8834, 0.8963, 0.88, 0.8761, 0.914, 0.8702, 0.9126, 0.4773, 0.887, 0.4883, 0.8835, 0.4931, 0.9194, 0.4831, 0.9225, 0.9708, 0.6763, 0.9583, 0.6763, 0.962, 0.64, 0.9663, 0.6416, 0.4539, 0.9483, 0.4641, 0.9438, 0.4771, 0.97, 0.468, 0.9741, 0.9583, 0.6763, 0.9532, 0.6741, 0.9574, 0.6379, 0.962, 0.64, 0.8963, 0.88, 0.8956, 0.8893, 0.8783, 0.9183, 0.8761, 0.914, 0.4455, 0.9478, 0.4539, 0.9483, 0.468, 0.9741, 0.4603, 0.9737, 0.8724, 0.8851, 0.8825, 0.8834, 0.8702, 0.9126, 0.8611, 0.9141, 0.6991, 0.9253, 0.7054, 0.9257, 0.7068, 0.9828, 0.7023, 0.982, 0.5312, 0.7718, 0.5231, 0.7718, 0.5245, 0.7123, 0.5297, 0.7113, 0.3749, 0.8266, 0.3678, 0.8224, 0.3731, 0.7796, 0.3749, 0.7796, 0.8956, 0.8893, 0.8963, 0.88, 0.944, 0.8869, 0.9416, 0.8933, 0.198, 0.7804, 0.2072, 0.7796, 0.188, 0.8246, 0.1828, 0.8268, 0.7279, 0.9716, 0.712, 0.9674, 0.7177, 0.9241, 0.7279, 0.9231, 0.6878, 0.926, 0.6968, 0.9251, 0.687, 0.9582, 0.6828, 0.9586, 0.2046, 0.8866, 0.2079, 0.8866, 0.2141, 0.9328, 0.2125, 0.9328, 0.6805, 0.8687, 0.6847, 0.8675, 0.6878, 0.926, 0.6855, 0.9277, 0.1828, 0.8268, 0.188, 0.8246, 0.2079, 0.8866, 0.2046, 0.8866, 0.6847, 0.8675, 0.6968, 0.8656, 0.6968, 0.9251, 0.6878, 0.926, 0.7054, 0.9257, 0.712, 0.9231, 0.712, 0.9809, 0.7068, 0.9828, 0.6828, 0.9586, 0.687, 0.9582, 0.6882, 0.9601, 0.6865, 0.9611, 0.5334, 0.8081, 0.5334, 0.8099, 0.5286, 0.8096, 0.5306, 0.8083, 0.5231, 0.7751, 0.5274, 0.7723, 0.5306, 0.8083, 0.5286, 0.8096, 0.5274, 0.7723, 0.5334, 0.7718, 0.5334, 0.8081, 0.5306, 0.8083, 0.2079, 0.8866, 0.212, 0.8867, 0.216, 0.9328, 0.2141, 0.9328, 0.5312, 0.7123, 0.5334, 0.7113, 0.5334, 0.7517, 0.5324, 0.7521, 0.5714, 0.7422, 0.5775, 0.7826, 0.566, 0.7995, 0.5608, 0.7659, 0.2278, 0.7927, 0.2288, 0.8263, 0.2204, 0.8448, 0.216, 0.8048, 0.294, 0.1326, 0.2556, 0.1253, 0.2794, 0.1188, 0.3154, 0.1211, 0.3148, 0.9191, 0.3192, 0.9092, 0.341, 0.912, 0.3413, 0.9331, 0.2521, 0.7892, 0.2521, 0.8251, 0.2288, 0.8263, 0.2278, 0.7927, 0.1037, 0.8987, 0.1083, 0.8654, 0.1238, 0.8741, 0.1304, 0.9124, 0.6248, 0.8656, 0.6289, 0.8543, 0.6883, 0.8512, 0.6862, 0.8558, 0.3413, 0.8376, 0.3333, 0.8402, 0.3376, 0.7809, 0.341, 0.7796, 0.2438, 0.9649, 0.2305, 0.9616, 0.2381, 0.9045, 0.2438, 0.9058, 0.3333, 0.8402, 0.3208, 0.8424, 0.3323, 0.7819, 0.3376, 0.7809, 0.1966, 0.05271, 0.185, 0.05643, 0.1906, 0.001911, 0.1954, 0.0, 0.6289, 0.8543, 0.633, 0.8437, 0.6904, 0.8468, 0.6883, 0.8512, 0.6803, 0.6621, 0.6824, 0.6567, 0.6872, 0.6555, 0.6895, 0.6594, 0.6895, 0.6648, 0.6845, 0.6646, 0.1024, 0.9553, 0.106, 0.9342, 0.1263, 0.9529, 0.1404, 0.9708, 0.63, 0.8717, 0.63, 0.9107, 0.6015, 0.9053, 0.5981, 0.8656, 0.5484, 0.7108, 0.554, 0.7427, 0.5408, 0.7278, 0.5352, 0.7081, 0.3525, 0.1438, 0.3334, 0.1444, 0.3402, 0.125, 0.3796, 0.1311, 0.5981, 0.8656, 0.6015, 0.9053, 0.5912, 0.9287, 0.5865, 0.8925, 0.5685, 0.6833, 0.5703, 0.7194, 0.554, 0.7427, 0.5484, 0.7108, 0.106, 0.9342, 0.1037, 0.8987, 0.1304, 0.9124, 0.1263, 0.9529, 0.554, 0.7427, 0.5608, 0.7659, 0.5443, 0.7634, 0.5408, 0.7278, 0.3334, 0.1444, 0.294, 0.1326, 0.3154, 0.1211, 0.3402, 0.125, 0.5703, 0.7194, 0.5714, 0.7422, 0.5608, 0.7659, 0.554, 0.7427, 0.5856, 0.7088, 0.5848, 0.6995, 0.6588, 0.7002, 0.6561, 0.7063, 0.3266, 0.1024, 0.3403, 0.1062, 0.3402, 0.125, 0.3154, 0.1211, 0.3543, 0.7977, 0.3446, 0.7993, 0.3413, 0.7937, 0.3678, 0.7796, 0.5848, 0.6995, 0.5856, 0.7088, 0.5703, 0.7194, 0.5787, 0.6961, 0.5856, 0.7088, 0.5844, 0.7184, 0.5714, 0.7422, 0.5703, 0.7194, 0.2258, 0.7844, 0.2335, 0.7796, 0.2521, 0.7892, 0.2278, 0.7927, 0.2194, 0.7798, 0.2258, 0.7844, 0.2278, 0.7927, 0.216, 0.8048, 0.98, 0.4601, 0.9872, 0.4582, 0.9899, 0.5226, 0.9845, 0.5251, 0.6561, 0.7063, 0.6588, 0.7002, 0.6902, 0.7208, 0.6904, 0.7224, 0.9845, 0.5251, 0.9899, 0.5226, 0.9897, 0.5623, 0.9884, 0.5626, 0.3403, 0.1062, 0.3266, 0.1024, 0.337, 0.03748, 0.3462, 0.03516, 0.9872, 0.4582, 0.9941, 0.4575, 0.9941, 0.5234, 0.9899, 0.5226, 0.5844, 0.7184, 0.5856, 0.7088, 0.6561, 0.7063, 0.6522, 0.7114, 0.3446, 0.7993, 0.3543, 0.7977, 0.3622, 0.8694, 0.3559, 0.8719, 0.6815, 0.6755, 0.6817, 0.6793, 0.6807, 0.6787, 0.6803, 0.677, 0.6831, 0.6762, 0.6831, 0.6785, 0.6817, 0.6793, 0.6815, 0.6755, 0.3462, 0.03516, 0.337, 0.03748, 0.3273, 0.0001736, 0.3297, 0.0008363, 0.9899, 0.5226, 0.9941, 0.5234, 0.9908, 0.5622, 0.9897, 0.5623, 0.6522, 0.7114, 0.6561, 0.7063, 0.6904, 0.7224, 0.6902, 0.7241, 0.3559, 0.8719, 0.3622, 0.8694, 0.3678, 0.9026, 0.3661, 0.9029, 0.9706, 0.6432, 0.9663, 0.6416, 0.99, 0.578, 0.9913, 0.5784, 0.2305, 0.9706, 0.2225, 0.9692, 0.2282, 0.9068, 0.2305, 0.9072, 0.6918, 0.6606, 0.6991, 0.6555, 0.6991, 0.7272, 0.697, 0.7287, 0.962, 0.64, 0.9574, 0.6379, 0.9874, 0.5769, 0.9888, 0.5775, 0.9663, 0.6416, 0.962, 0.64, 0.9888, 0.5775, 0.99, 0.578, 0.4831, 0.9225, 0.4931, 0.9194, 0.5231, 0.9789, 0.5202, 0.9798, 0.2225, 0.9692, 0.216, 0.9614, 0.2263, 0.9045, 0.2282, 0.9068, 0.8702, 0.9126, 0.8761, 0.914, 0.8332, 0.9511, 0.8315, 0.9506, 0.8289, 0.9511, 0.8315, 0.9506, 0.8332, 0.9511, 0.8338, 0.9523, 0.8345, 0.9536, 0.8334, 0.9544, 0.8311, 0.9544, 0.8286, 0.9532])
me_circle.materials.append(mat_drzewosnieg)
me_circle.use_remesh_preserve_volume = False
me_circle.use_remesh_preserve_attributes = False
me_circle.use_mirror_vertex_groups = False
me_circle.update()

# ---- objects
ob_tree1 = bpy.data.objects.new('Tree1', me_circle)

# ---- transforms, parenting, visibility, modifiers, constraints
ob_tree1.location = (0.0, 0.0, 0.0)
ob_tree1.rotation_euler = (1.571, -0.0, 0.0)
ob_tree1.lineart.crease_threshold = 0.0

# ---- collection membership
col_collection_1.objects.link(ob_tree1)

# ---- scene / render settings (as saved in the file)
scene.frame_start = 1; scene.frame_end = 250; scene.frame_set(1)
scene.render.engine = 'BLENDER_EEVEE_NEXT'
scene.render.resolution_percentage = 50
scene.render.dither_intensity = 0.0
scene.cycles.use_denoising = False
scene.cycles.samples = 128
scene.cycles.sampling_pattern = 'TABULATED_SOBOL'
scene.cycles.light_sampling_threshold = 0.0
scene.cycles.use_adaptive_sampling = False
scene.cycles.use_light_tree = False
scene.cycles.blur_glossy = 0.0
scene.cycles.sample_clamp_indirect = 0.0
scene.view_settings.view_transform = 'Standard'
bpy.context.view_layer.update()

# ---- added for rendering (the .blend has no active camera and no usable light): camera, sun
cam_auto = bpy.data.cameras.new('AutoCamera')
cam_auto.lens = 50.0
cam_auto.sensor_width = 36.0
cam_auto.clip_end = 1000.0
ob_auto_camera = bpy.data.objects.new('AutoCamera', cam_auto)
scene.collection.objects.link(ob_auto_camera)
ob_auto_camera.location = (8.44992, -11.9403, 12.2539)
ob_auto_camera.rotation_euler = (1.09748, -7.21219e-08, 0.694738)
scene.camera = ob_auto_camera
light_auto_sun = bpy.data.lights.new('AutoSun', 'SUN')
light_auto_sun.energy = 3.0
light_auto_sun.angle = 0.0523599
ob_auto_sun = bpy.data.objects.new('AutoSun', light_auto_sun)
scene.collection.objects.link(ob_auto_sun)
ob_auto_sun.rotation_euler = (0.872665, 0.174533, 0.523599)
bpy.context.view_layer.update()

